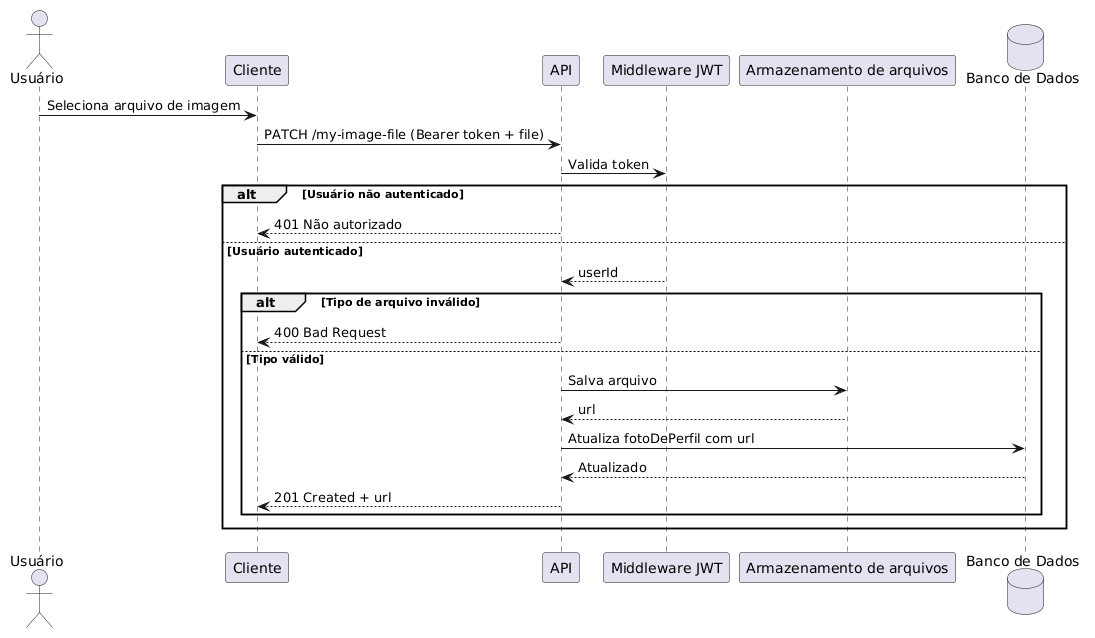

The diagram above was rendered by PlantUML. Its source (embedded in the PNG):
@startuml
actor "Usuário" as U
participant "Cliente" as C
participant "API" as API
participant "Middleware JWT" as MW
participant "Armazenamento de arquivos" as S
database "Banco de Dados" as DB

U -> C: Seleciona arquivo de imagem
C -> API: PATCH /my-image-file (Bearer token + file)
API -> MW: Valida token
alt Usuário não autenticado
    API --> C: 401 Não autorizado
else Usuário autenticado
    MW --> API: userId
alt Tipo de arquivo inválido
    API --> C: 400 Bad Request
else Tipo válido
    API -> S: Salva arquivo
    S --> API: url
    API -> DB: Atualiza fotoDePerfil com url
    DB --> API: Atualizado
    API --> C: 201 Created + url
end
@enduml